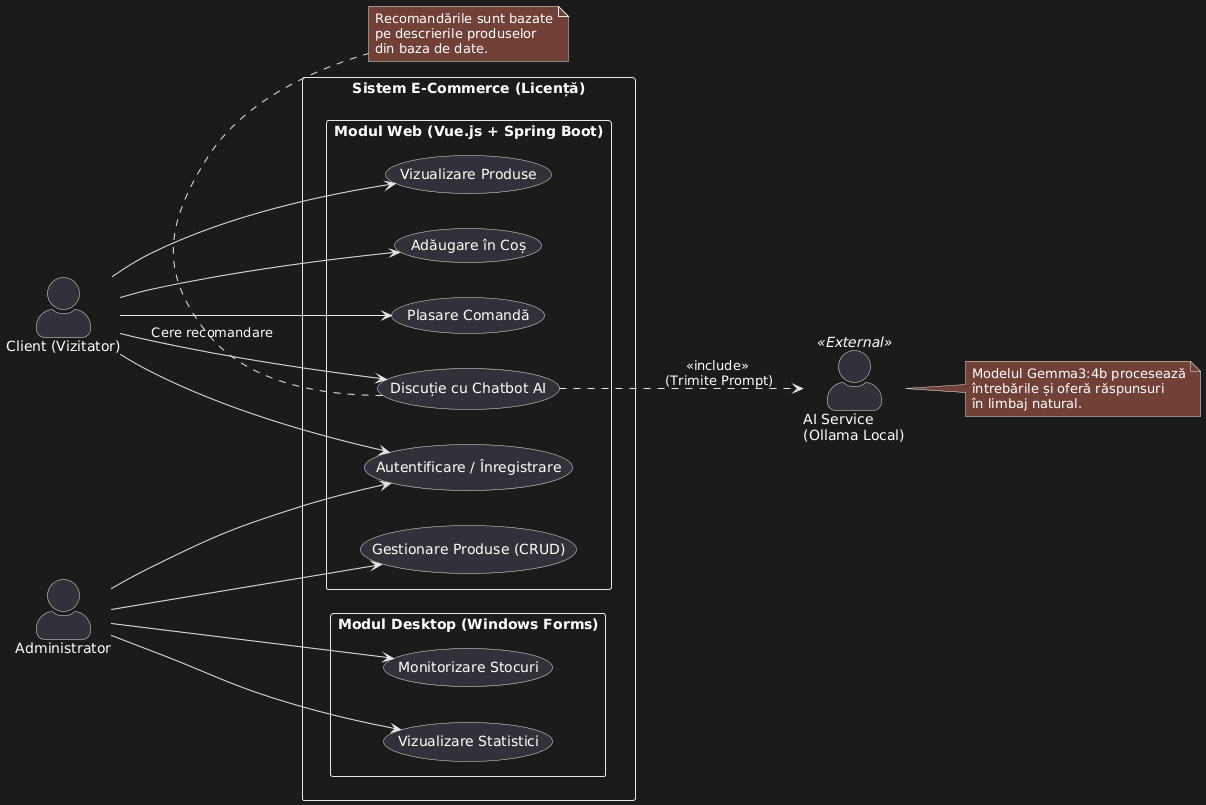

The diagram above was rendered by PlantUML. Its source (embedded in the PNG):
@startuml
left to right direction
skinparam packageStyle rectangle
skinparam actorStyle awesome

' Actorii (Cine foloseste sistemul)
actor "Client (Vizitator)" as User
actor "Administrator" as Admin
actor "AI Service\n(Ollama Local)" as AI <<External>>

rectangle "Sistem E-Commerce (Licență)" {

    ' Modulul 1: Site-ul Web (Vue.js)
    rectangle "Modul Web (Vue.js + Spring Boot)" {
        usecase "Vizualizare Produse" as UC1
        usecase "Adăugare în Coș" as UC2
        usecase "Autentificare / Înregistrare" as UC3
        usecase "Discuție cu Chatbot AI" as UC4
        usecase "Gestionare Produse (CRUD)" as UC5
        usecase "Plasare Comandă" as UC6
    }

    ' Modulul 2: Aplicatia Desktop (Windows Forms)
    rectangle "Modul Desktop (Windows Forms)" {
        usecase "Vizualizare Statistici" as UC7
        usecase "Monitorizare Stocuri" as UC8
    }
}

' Legaturi intre Client si Functionalitati
User --> UC1
User --> UC2
User --> UC3
User --> UC4 : Cere recomandare
User --> UC6

' Legaturi intre Admin si Functionalitati
Admin --> UC3
Admin --> UC5
Admin --> UC7
Admin --> UC8

' Legatura speciala cu AI-ul
UC4 ..> AI : <<include>> \n(Trimite Prompt)

' Note explicative (ca in poza ta)
note right of AI
  Modelul Gemma3:4b procesează
  întrebările și oferă răspunsuri
  în limbaj natural.
end note

note bottom of UC4
  Recomandările sunt bazate
  pe descrierile produselor
  din baza de date.
end note
@enduml